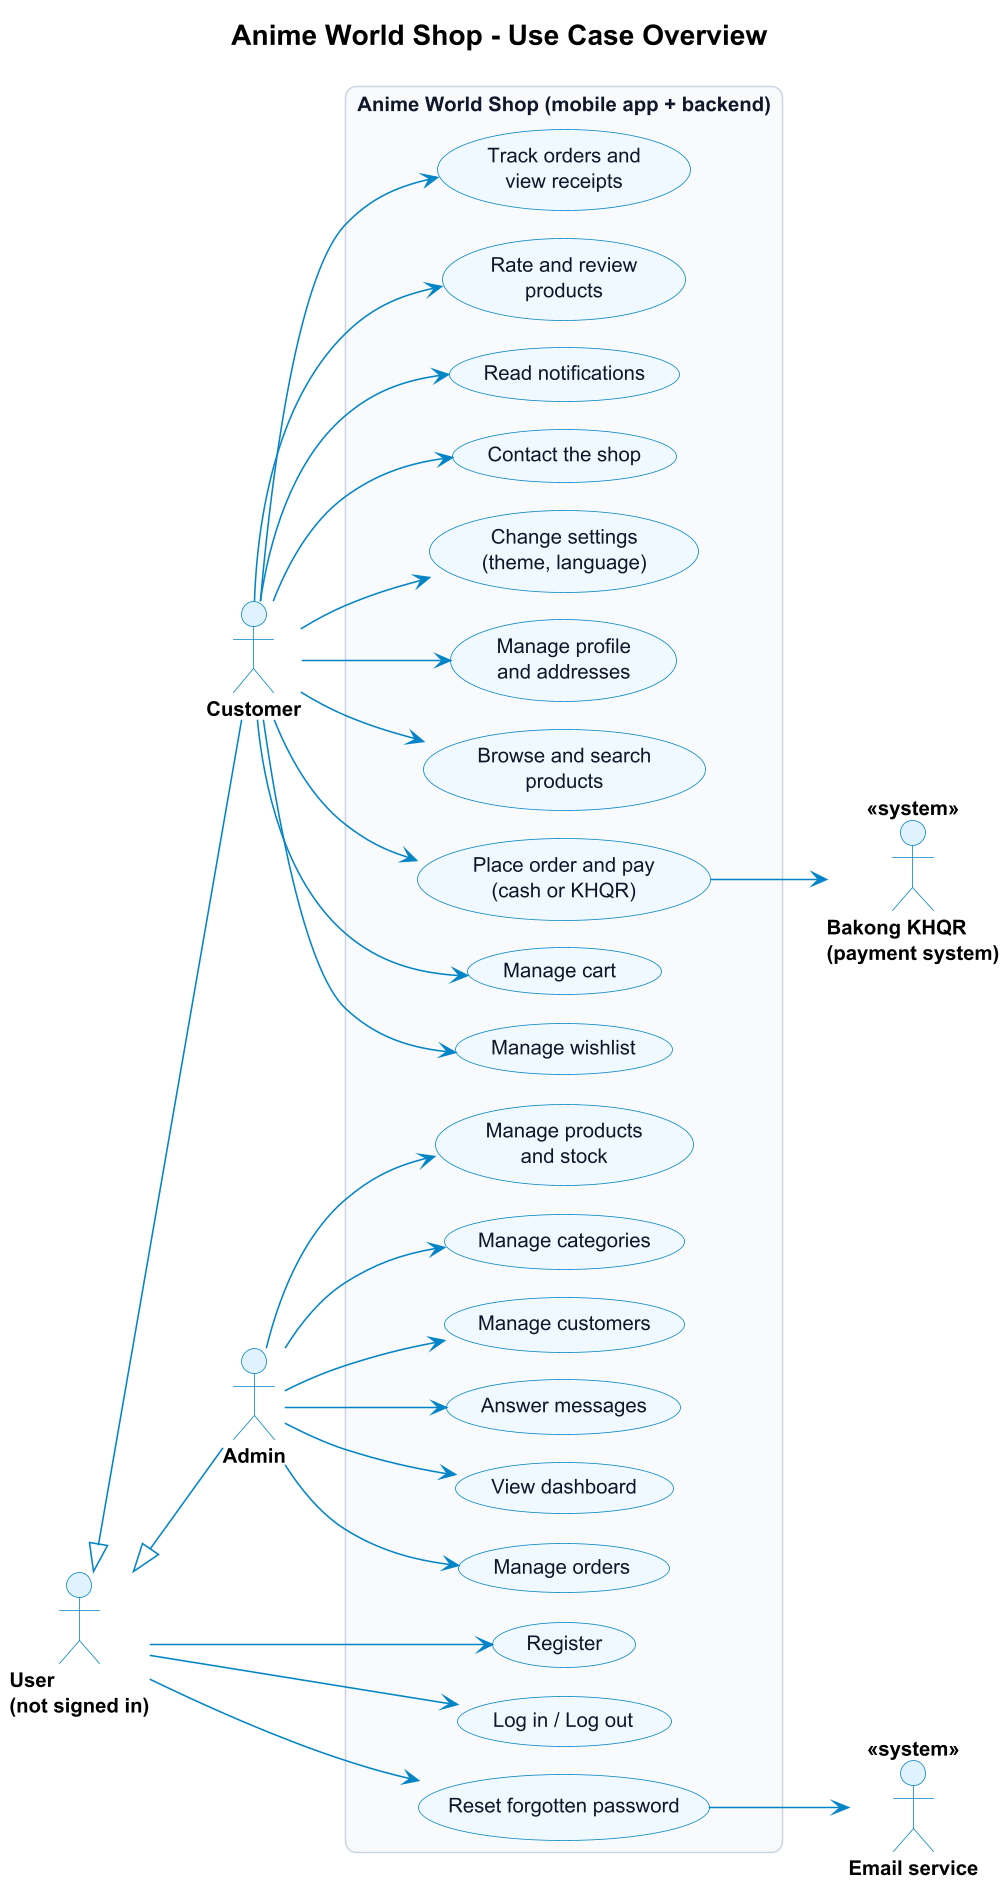

The diagram above was rendered by PlantUML. Its source (embedded in the PNG):
@startuml use-case-overview
skinparamlocked dpi 150
' Anime World Shop - use case overview (all actors, main use cases)
' Render: java -jar plantuml.jar -tpng docs/requirements/diagrams/*.puml
!pragma layout smetana
!include style.iuml
left to right direction
title Anime World Shop - Use Case Overview

actor "User\n(not signed in)" as User
actor Customer
actor Admin
actor "Bakong KHQR\n(payment system)" as Bakong <<system>>
actor "Email service" as Mail <<system>>

Customer -up-|> User
Admin -up-|> User

rectangle "Anime World Shop (mobile app + backend)" {
  usecase "Register" as UC_Reg
  usecase "Log in / Log out" as UC_Login
  usecase "Reset forgotten password" as UC_Reset

  usecase "Manage profile\nand addresses" as UC_Profile
  usecase "Browse and search\nproducts" as UC_Browse
  usecase "Manage cart" as UC_Cart
  usecase "Manage wishlist" as UC_Wish
  usecase "Place order and pay\n(cash or KHQR)" as UC_Order
  usecase "Track orders and\nview receipts" as UC_Track
  usecase "Rate and review\nproducts" as UC_Review
  usecase "Read notifications" as UC_Notif
  usecase "Contact the shop" as UC_Contact
  usecase "Change settings\n(theme, language)" as UC_Settings

  usecase "View dashboard" as UC_Dash
  usecase "Manage orders" as UC_MOrders
  usecase "Manage products\nand stock" as UC_MProducts
  usecase "Manage categories" as UC_MCats
  usecase "Manage customers" as UC_MCust
  usecase "Answer messages" as UC_MMsg
}

User --> UC_Reg
User --> UC_Login
User --> UC_Reset
UC_Reset --> Mail

Customer --> UC_Profile
Customer --> UC_Browse
Customer --> UC_Cart
Customer --> UC_Wish
Customer --> UC_Order
Customer --> UC_Track
Customer --> UC_Review
Customer --> UC_Notif
Customer --> UC_Contact
Customer --> UC_Settings
UC_Order --> Bakong

Admin --> UC_Dash
Admin --> UC_MOrders
Admin --> UC_MProducts
Admin --> UC_MCats
Admin --> UC_MCust
Admin --> UC_MMsg
@enduml